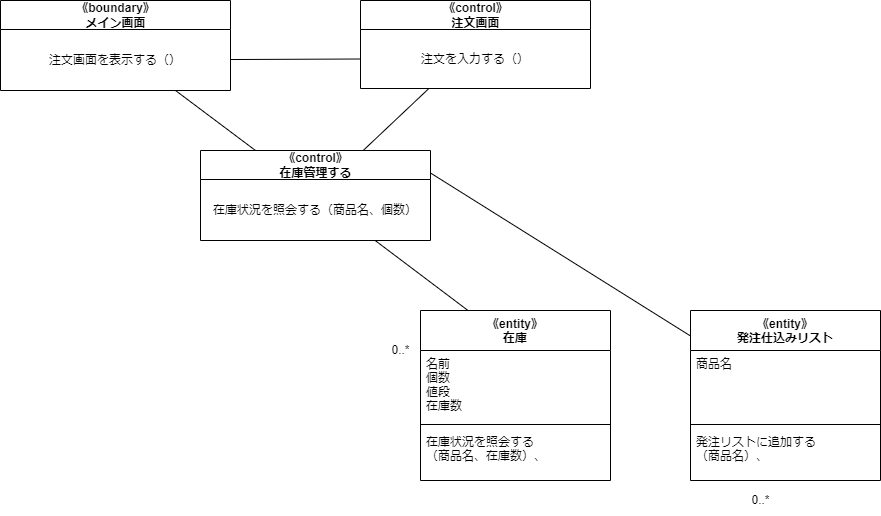

The diagram above was exported from draw.io. Its source (the exported page's mxGraphModel, read from the mxfile embedded in the PNG):
<mxGraphModel dx="1724" dy="1785" grid="1" gridSize="10" guides="1" tooltips="1" connect="1" arrows="1" fold="1" page="1" pageScale="1" pageWidth="827" pageHeight="1169" math="0" shadow="0">
  <root>
    <mxCell id="0" />
    <mxCell id="1" parent="0" />
    <mxCell id="6" value="《entity》&#10;在庫" style="swimlane;fontStyle=1;align=center;verticalAlign=top;childLayout=stackLayout;horizontal=1;startSize=40;horizontalStack=0;resizeParent=1;resizeParentMax=0;resizeLast=0;collapsible=1;marginBottom=0;" parent="1" vertex="1">
      <mxGeometry x="390" y="130" width="190" height="170" as="geometry" />
    </mxCell>
    <mxCell id="7" value="名前&#10;個数&#10;値段&#10;在庫数" style="text;strokeColor=none;fillColor=none;align=left;verticalAlign=top;spacingLeft=4;spacingRight=4;overflow=hidden;rotatable=0;points=[[0,0.5],[1,0.5]];portConstraint=eastwest;" parent="6" vertex="1">
      <mxGeometry y="40" width="190" height="70" as="geometry" />
    </mxCell>
    <mxCell id="8" value="" style="line;strokeWidth=1;fillColor=none;align=left;verticalAlign=middle;spacingTop=-1;spacingLeft=3;spacingRight=3;rotatable=0;labelPosition=right;points=[];portConstraint=eastwest;strokeColor=inherit;" parent="6" vertex="1">
      <mxGeometry y="110" width="190" height="8" as="geometry" />
    </mxCell>
    <mxCell id="9" value="在庫状況を照会する&#10;（商品名、在庫数）、" style="text;strokeColor=none;fillColor=none;align=left;verticalAlign=top;spacingLeft=4;spacingRight=4;overflow=hidden;rotatable=0;points=[[0,0.5],[1,0.5]];portConstraint=eastwest;" parent="6" vertex="1">
      <mxGeometry y="118" width="190" height="52" as="geometry" />
    </mxCell>
    <mxCell id="12" value="0..*" style="text;html=1;align=center;verticalAlign=middle;resizable=0;points=[];autosize=1;strokeColor=none;fillColor=none;" parent="1" vertex="1">
      <mxGeometry x="350" y="155" width="40" height="30" as="geometry" />
    </mxCell>
    <mxCell id="14" style="edgeStyle=none;html=1;entryX=0.25;entryY=0;entryDx=0;entryDy=0;endArrow=none;endFill=0;" parent="1" source="15" target="6" edge="1">
      <mxGeometry relative="1" as="geometry" />
    </mxCell>
    <mxCell id="15" value="《control》&lt;br&gt;在庫管理する" style="swimlane;fontStyle=1;align=center;verticalAlign=middle;childLayout=stackLayout;horizontal=1;startSize=29;horizontalStack=0;resizeParent=1;resizeParentMax=0;resizeLast=0;collapsible=0;marginBottom=0;html=1;" parent="1" vertex="1">
      <mxGeometry x="170" y="-30" width="230" height="90" as="geometry" />
    </mxCell>
    <mxCell id="16" value="在庫状況を照会する（商品名、個数）" style="text;html=1;strokeColor=none;fillColor=none;align=center;verticalAlign=middle;spacingLeft=4;spacingRight=4;overflow=hidden;rotatable=0;points=[[0,0.5],[1,0.5]];portConstraint=eastwest;" parent="15" vertex="1">
      <mxGeometry y="29" width="230" height="61" as="geometry" />
    </mxCell>
    <mxCell id="17" style="edgeStyle=none;html=1;endArrow=none;endFill=0;" parent="1" source="18" target="15" edge="1">
      <mxGeometry relative="1" as="geometry" />
    </mxCell>
    <mxCell id="18" value="《boundary》&lt;br&gt;メイン画面" style="swimlane;fontStyle=1;align=center;verticalAlign=middle;childLayout=stackLayout;horizontal=1;startSize=29;horizontalStack=0;resizeParent=1;resizeParentMax=0;resizeLast=0;collapsible=0;marginBottom=0;html=1;" parent="1" vertex="1">
      <mxGeometry x="-30" y="-180" width="230" height="90" as="geometry" />
    </mxCell>
    <mxCell id="19" value="注文画面を表示する（）" style="text;html=1;strokeColor=none;fillColor=none;align=center;verticalAlign=middle;spacingLeft=4;spacingRight=4;overflow=hidden;rotatable=0;points=[[0,0.5],[1,0.5]];portConstraint=eastwest;" parent="18" vertex="1">
      <mxGeometry y="29" width="230" height="61" as="geometry" />
    </mxCell>
    <mxCell id="20" style="edgeStyle=none;html=1;endArrow=none;endFill=0;" parent="1" source="21" target="15" edge="1">
      <mxGeometry relative="1" as="geometry" />
    </mxCell>
    <mxCell id="21" value="《control》&lt;br&gt;注文画面" style="swimlane;fontStyle=1;align=center;verticalAlign=middle;childLayout=stackLayout;horizontal=1;startSize=29;horizontalStack=0;resizeParent=1;resizeParentMax=0;resizeLast=0;collapsible=0;marginBottom=0;html=1;" parent="1" vertex="1">
      <mxGeometry x="330" y="-180" width="230" height="88" as="geometry" />
    </mxCell>
    <mxCell id="22" value="注文を入力する（）" style="text;html=1;strokeColor=none;fillColor=none;align=center;verticalAlign=middle;spacingLeft=4;spacingRight=4;overflow=hidden;rotatable=0;points=[[0,0.5],[1,0.5]];portConstraint=eastwest;" parent="21" vertex="1">
      <mxGeometry y="29" width="230" height="59" as="geometry" />
    </mxCell>
    <mxCell id="24" style="edgeStyle=none;html=1;entryX=0;entryY=0.5;entryDx=0;entryDy=0;endArrow=none;endFill=0;" parent="1" source="19" target="22" edge="1">
      <mxGeometry relative="1" as="geometry" />
    </mxCell>
    <mxCell id="37" style="edgeStyle=none;html=1;entryX=1;entryY=0.25;entryDx=0;entryDy=0;endArrow=none;endFill=0;" parent="1" source="26" target="15" edge="1">
      <mxGeometry relative="1" as="geometry" />
    </mxCell>
    <mxCell id="26" value="《entity》&#10;発注仕込みリスト" style="swimlane;fontStyle=1;align=center;verticalAlign=top;childLayout=stackLayout;horizontal=1;startSize=40;horizontalStack=0;resizeParent=1;resizeParentMax=0;resizeLast=0;collapsible=1;marginBottom=0;" parent="1" vertex="1">
      <mxGeometry x="660" y="130" width="190" height="170" as="geometry" />
    </mxCell>
    <mxCell id="27" value="商品名" style="text;strokeColor=none;fillColor=none;align=left;verticalAlign=top;spacingLeft=4;spacingRight=4;overflow=hidden;rotatable=0;points=[[0,0.5],[1,0.5]];portConstraint=eastwest;" parent="26" vertex="1">
      <mxGeometry y="40" width="190" height="70" as="geometry" />
    </mxCell>
    <mxCell id="28" value="" style="line;strokeWidth=1;fillColor=none;align=left;verticalAlign=middle;spacingTop=-1;spacingLeft=3;spacingRight=3;rotatable=0;labelPosition=right;points=[];portConstraint=eastwest;strokeColor=inherit;" parent="26" vertex="1">
      <mxGeometry y="110" width="190" height="8" as="geometry" />
    </mxCell>
    <mxCell id="29" value="発注リストに追加する&#10;（商品名）、" style="text;strokeColor=none;fillColor=none;align=left;verticalAlign=top;spacingLeft=4;spacingRight=4;overflow=hidden;rotatable=0;points=[[0,0.5],[1,0.5]];portConstraint=eastwest;" parent="26" vertex="1">
      <mxGeometry y="118" width="190" height="52" as="geometry" />
    </mxCell>
    <mxCell id="36" value="0..*" style="text;html=1;align=center;verticalAlign=middle;resizable=0;points=[];autosize=1;strokeColor=none;fillColor=none;" parent="1" vertex="1">
      <mxGeometry x="710" y="305" width="40" height="30" as="geometry" />
    </mxCell>
  </root>
</mxGraphModel>